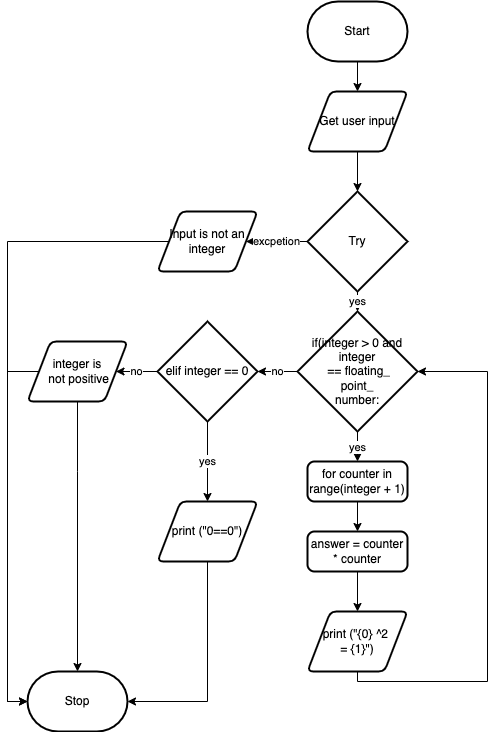

The diagram above was exported from draw.io. Its source (the exported page's mxGraphModel, read from the mxfile embedded in the PNG):
<mxGraphModel dx="1401" dy="193" grid="1" gridSize="10" guides="1" tooltips="1" connect="1" arrows="1" fold="1" page="1" pageScale="1" pageWidth="850" pageHeight="1100" math="0" shadow="0">
  <root>
    <mxCell id="0" />
    <mxCell id="1" parent="0" />
    <mxCell id="2" style="edgeStyle=none;html=1;exitX=0.5;exitY=1;exitDx=0;exitDy=0;exitPerimeter=0;entryX=0.5;entryY=0;entryDx=0;entryDy=0;" edge="1" parent="1" source="3" target="5">
      <mxGeometry relative="1" as="geometry" />
    </mxCell>
    <mxCell id="3" value="Start" style="strokeWidth=2;html=1;shape=mxgraph.flowchart.terminator;whiteSpace=wrap;" vertex="1" parent="1">
      <mxGeometry x="210" y="100" width="100" height="60" as="geometry" />
    </mxCell>
    <mxCell id="4" style="edgeStyle=none;html=1;exitX=0.5;exitY=1;exitDx=0;exitDy=0;" edge="1" parent="1" source="5" target="8">
      <mxGeometry relative="1" as="geometry" />
    </mxCell>
    <mxCell id="5" value="Get user input" style="shape=parallelogram;html=1;strokeWidth=2;perimeter=parallelogramPerimeter;whiteSpace=wrap;rounded=1;arcSize=12;size=0.23;" vertex="1" parent="1">
      <mxGeometry x="210" y="190" width="100" height="60" as="geometry" />
    </mxCell>
    <mxCell id="6" value="yes" style="edgeStyle=none;html=1;exitX=0.5;exitY=1;exitDx=0;exitDy=0;exitPerimeter=0;entryX=0.5;entryY=0;entryDx=0;entryDy=0;entryPerimeter=0;" edge="1" parent="1" source="8" target="11">
      <mxGeometry relative="1" as="geometry" />
    </mxCell>
    <mxCell id="7" value="excpetion" style="edgeStyle=orthogonalEdgeStyle;rounded=0;html=1;exitX=0;exitY=0.5;exitDx=0;exitDy=0;exitPerimeter=0;" edge="1" parent="1" source="8" target="37">
      <mxGeometry relative="1" as="geometry" />
    </mxCell>
    <mxCell id="8" value="Try" style="strokeWidth=2;html=1;shape=mxgraph.flowchart.decision;whiteSpace=wrap;" vertex="1" parent="1">
      <mxGeometry x="210" y="290" width="100" height="100" as="geometry" />
    </mxCell>
    <mxCell id="9" value="yes" style="edgeStyle=none;html=1;exitX=0.5;exitY=1;exitDx=0;exitDy=0;exitPerimeter=0;entryX=0.5;entryY=0;entryDx=0;entryDy=0;" edge="1" parent="1" source="11" target="13">
      <mxGeometry relative="1" as="geometry" />
    </mxCell>
    <mxCell id="10" value="no" style="edgeStyle=orthogonalEdgeStyle;rounded=0;html=1;exitX=0;exitY=0.5;exitDx=0;exitDy=0;exitPerimeter=0;entryX=1;entryY=0.5;entryDx=0;entryDy=0;entryPerimeter=0;" edge="1" parent="1" source="11" target="33">
      <mxGeometry relative="1" as="geometry" />
    </mxCell>
    <mxCell id="11" value="if(integer &amp;gt; 0 and integer&lt;br&gt;&amp;nbsp;== floating_&lt;br&gt;point_&lt;br&gt;number:" style="strokeWidth=2;html=1;shape=mxgraph.flowchart.decision;whiteSpace=wrap;" vertex="1" parent="1">
      <mxGeometry x="200" y="410" width="120" height="120" as="geometry" />
    </mxCell>
    <mxCell id="12" style="edgeStyle=none;html=1;exitX=0.5;exitY=1;exitDx=0;exitDy=0;entryX=0.5;entryY=0;entryDx=0;entryDy=0;" edge="1" parent="1" source="13" target="15">
      <mxGeometry relative="1" as="geometry" />
    </mxCell>
    <mxCell id="13" value="for counter in range(integer + 1)" style="rounded=1;whiteSpace=wrap;html=1;absoluteArcSize=1;arcSize=14;strokeWidth=2;" vertex="1" parent="1">
      <mxGeometry x="210" y="560" width="100" height="40" as="geometry" />
    </mxCell>
    <mxCell id="44" style="edgeStyle=none;html=1;exitX=0.5;exitY=1;exitDx=0;exitDy=0;entryX=0.5;entryY=0;entryDx=0;entryDy=0;" edge="1" parent="1" source="15" target="43">
      <mxGeometry relative="1" as="geometry" />
    </mxCell>
    <mxCell id="15" value="answer = counter * counter" style="rounded=1;whiteSpace=wrap;html=1;absoluteArcSize=1;arcSize=14;strokeWidth=2;" vertex="1" parent="1">
      <mxGeometry x="210" y="630" width="100" height="40" as="geometry" />
    </mxCell>
    <mxCell id="31" value="yes" style="edgeStyle=orthogonalEdgeStyle;rounded=0;html=1;exitX=0.5;exitY=1;exitDx=0;exitDy=0;exitPerimeter=0;entryX=0.5;entryY=0;entryDx=0;entryDy=0;" edge="1" parent="1" source="33" target="35">
      <mxGeometry relative="1" as="geometry" />
    </mxCell>
    <mxCell id="32" value="no" style="edgeStyle=orthogonalEdgeStyle;rounded=0;html=1;exitX=0;exitY=0.5;exitDx=0;exitDy=0;exitPerimeter=0;entryX=1;entryY=0.5;entryDx=0;entryDy=0;" edge="1" parent="1" source="33" target="40">
      <mxGeometry relative="1" as="geometry" />
    </mxCell>
    <mxCell id="33" value="elif integer == 0" style="strokeWidth=2;html=1;shape=mxgraph.flowchart.decision;whiteSpace=wrap;" vertex="1" parent="1">
      <mxGeometry x="60" y="420" width="100" height="100" as="geometry" />
    </mxCell>
    <mxCell id="58" style="edgeStyle=orthogonalEdgeStyle;rounded=0;html=1;exitX=0.5;exitY=1;exitDx=0;exitDy=0;entryX=1;entryY=0.5;entryDx=0;entryDy=0;entryPerimeter=0;" edge="1" parent="1" source="35" target="38">
      <mxGeometry relative="1" as="geometry" />
    </mxCell>
    <mxCell id="35" value="print (&quot;0==0&quot;)" style="shape=parallelogram;html=1;strokeWidth=2;perimeter=parallelogramPerimeter;whiteSpace=wrap;rounded=1;arcSize=12;size=0.23;" vertex="1" parent="1">
      <mxGeometry x="60" y="600" width="100" height="60" as="geometry" />
    </mxCell>
    <mxCell id="59" style="edgeStyle=orthogonalEdgeStyle;rounded=0;html=1;exitX=0;exitY=0.5;exitDx=0;exitDy=0;entryX=0;entryY=0.5;entryDx=0;entryDy=0;entryPerimeter=0;" edge="1" parent="1" source="37" target="38">
      <mxGeometry relative="1" as="geometry">
        <Array as="points">
          <mxPoint x="-90" y="340" />
          <mxPoint x="-90" y="800" />
        </Array>
      </mxGeometry>
    </mxCell>
    <mxCell id="37" value="Input is not an integer" style="shape=parallelogram;html=1;strokeWidth=2;perimeter=parallelogramPerimeter;whiteSpace=wrap;rounded=1;arcSize=12;size=0.23;" vertex="1" parent="1">
      <mxGeometry x="60" y="310" width="100" height="60" as="geometry" />
    </mxCell>
    <mxCell id="38" value="Stop" style="strokeWidth=2;html=1;shape=mxgraph.flowchart.terminator;whiteSpace=wrap;" vertex="1" parent="1">
      <mxGeometry x="-70" y="770" width="100" height="60" as="geometry" />
    </mxCell>
    <mxCell id="54" style="edgeStyle=orthogonalEdgeStyle;rounded=0;html=1;exitX=0.5;exitY=1;exitDx=0;exitDy=0;entryX=0.5;entryY=0;entryDx=0;entryDy=0;entryPerimeter=0;" edge="1" parent="1" source="40" target="38">
      <mxGeometry relative="1" as="geometry">
        <Array as="points">
          <mxPoint x="-20" y="570" />
          <mxPoint x="-20" y="570" />
        </Array>
      </mxGeometry>
    </mxCell>
    <mxCell id="56" style="edgeStyle=orthogonalEdgeStyle;rounded=0;html=1;exitX=0;exitY=0.5;exitDx=0;exitDy=0;entryX=0;entryY=0.5;entryDx=0;entryDy=0;entryPerimeter=0;" edge="1" parent="1" source="40" target="38">
      <mxGeometry relative="1" as="geometry">
        <Array as="points">
          <mxPoint x="-90" y="470" />
          <mxPoint x="-90" y="800" />
        </Array>
      </mxGeometry>
    </mxCell>
    <mxCell id="40" value="integer is&lt;br&gt;&amp;nbsp;not positive" style="shape=parallelogram;html=1;strokeWidth=2;perimeter=parallelogramPerimeter;whiteSpace=wrap;rounded=1;arcSize=12;size=0.23;" vertex="1" parent="1">
      <mxGeometry x="-70" y="440" width="100" height="60" as="geometry" />
    </mxCell>
    <mxCell id="60" style="edgeStyle=orthogonalEdgeStyle;rounded=0;html=1;exitX=0.5;exitY=1;exitDx=0;exitDy=0;entryX=1;entryY=0.5;entryDx=0;entryDy=0;entryPerimeter=0;" edge="1" parent="1" source="43" target="11">
      <mxGeometry relative="1" as="geometry">
        <Array as="points">
          <mxPoint x="260" y="780" />
          <mxPoint x="390" y="780" />
          <mxPoint x="390" y="470" />
        </Array>
      </mxGeometry>
    </mxCell>
    <mxCell id="43" value="print (&quot;{0} ^2 &lt;br&gt;= {1}&quot;)" style="shape=parallelogram;html=1;strokeWidth=2;perimeter=parallelogramPerimeter;whiteSpace=wrap;rounded=1;arcSize=12;size=0.23;" vertex="1" parent="1">
      <mxGeometry x="210" y="710" width="100" height="60" as="geometry" />
    </mxCell>
  </root>
</mxGraphModel>